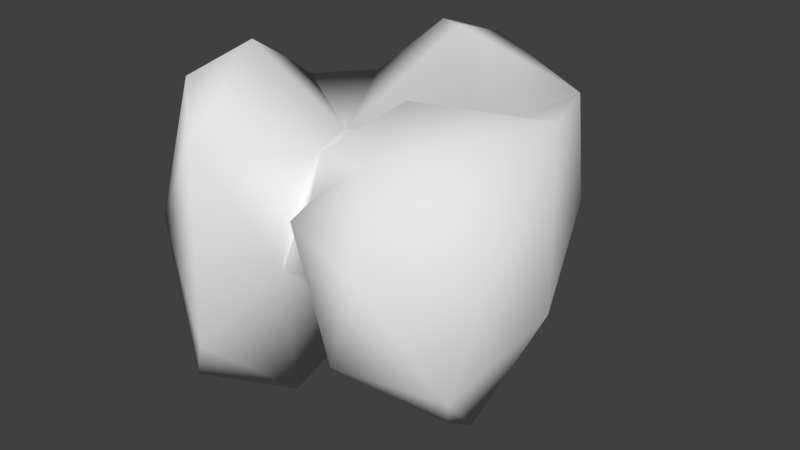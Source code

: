 # Source: asteroid_large_05.blend  (saved by Blender 2.66.1; exported with 4.5.12 LTS)
import bpy
from mathutils import Matrix  # noqa: F401  (used for matrix-valued properties, if any)

bpy.ops.wm.read_factory_settings(use_empty=True)
scene = bpy.context.scene
scene.name = 'Scene'

# ---- collections
col_collection_1 = bpy.data.collections.new('Collection 1'); scene.collection.children.link(col_collection_1)

# ---- world
world_world = bpy.data.worlds.new('World'); scene.world = world_world
world_world.color = (0.05088, 0.05088, 0.05088)
world_world.use_sun_shadow = False
world_world.sun_shadow_jitter_overblur = 0.0
world_world.cycles.sampling_method = 'MANUAL'
world_world.cycles.sample_map_resolution = 256

# ---- meshes
me_asteroid = bpy.data.meshes.new('asteroid')
me_asteroid.from_pydata([(0.8042, -0.6376, -0.449), (-0.6197, -0.3031, -0.3045), (0.6117, -1.014, 0.3521), (0.1899, -0.9384, 0.4621), (-0.4374, -0.9722, -0.3946), (-0.2754, 0.3472, -0.1444), (-0.5122, 0.9819, 0.259), (-0.9353, 0.3568, 0.505), (-0.1055, -0.4397, 0.5315), (0.09224, -0.1108, 0.5498), (0.338, -0.4456, -0.202), (0.2687, 0.3746, -0.5036), (0.7185, -0.3354, -0.679), (-0.5625, -0.8982, -0.652), (-0.336, -0.4441, -0.8929), (-0.4908, -0.001964, -0.941), (-0.6882, -0.3489, -0.8522), (-0.114, -0.1637, -0.4801), (1.002, -0.1867, -0.02867), (0.7165, 0.1425, -0.3769), (-0.01974, -0.6019, -0.0147), (0.4469, -0.9939, -0.1256), (-0.7764, -0.8436, 0.1361), (-0.9738, 0.4256, -0.3723), (0.4062, 0.7259, 0.1077), (0.9139, -0.07267, 0.8201), (0.9185, -0.7887, -0.2133), (-0.3873, -0.9712, 0.6669), (-0.1712, -0.6543, -0.03174), (-0.8371, -0.3864, 0.6384), (-0.7, -0.01396, -0.03415), (-0.6925, 0.6456, 0.5062), (-0.7598, 0.5563, -0.5307), (0.8296, 0.3259, 0.2879), (0.6959, 0.4712, 0.7456), (0.3812, -0.4118, 0.8871), (0.4642, -0.8065, 0.7375), (-0.04004, -0.587, 0.3486), (-0.614, -0.766, 0.8676), (-0.2909, -0.07188, 0.4821), (-0.4976, -0.4585, 0.9898), (-0.8216, 0.03416, 0.719), (0.1018, 0.3253, 0.9906), (-0.2565, 0.66, 0.8753), (-0.1097, 0.9602, 0.7636), (0.4373, -0.02349, 0.6106), (-0.6197, -0.3031, -0.3045), (-0.9353, 0.3568, 0.505)], [], [(0, 26, 21), (14, 28, 4), (17, 20, 28), (14, 17, 28), (10, 21, 20), (17, 10, 20), (10, 0, 21), (17, 12, 10), (19, 12, 11), (0, 10, 12), (16, 22, 1), (16, 13, 22), (15, 13, 16), (15, 14, 13), (14, 4, 13), (17, 15, 5), (5, 15, 32), (15, 23, 32), (16, 1, 23), (15, 16, 23), (17, 14, 15), (12, 17, 11), (17, 5, 11), (26, 18, 25), (18, 19, 33), (0, 12, 26), (26, 12, 18), (12, 19, 18), (28, 20, 37), (20, 3, 37), (3, 21, 2), (20, 21, 3), (46, 22, 29), (29, 22, 38), (22, 13, 4), (6, 23, 7), (6, 32, 23), (23, 1, 7), (47, 46, 30), (34, 24, 44), (24, 6, 44), (24, 5, 6), (11, 5, 24), (19, 11, 24), (2, 36, 3), (21, 26, 2), (2, 25, 36), (26, 25, 2), (4, 27, 22), (22, 27, 38), (27, 28, 8), (28, 37, 8), (4, 28, 27), (29, 41, 47), (47, 30, 29), (30, 46, 29), (44, 31, 43), (6, 31, 44), (5, 32, 6), (6, 7, 31), (18, 33, 25), (33, 34, 25), (24, 34, 33), (19, 24, 33), (8, 35, 9), (35, 45, 9), (8, 36, 35), (35, 25, 45), (37, 3, 36), (36, 25, 35), (39, 8, 9), (27, 8, 40), (8, 37, 36), (40, 38, 27), (39, 40, 8), (41, 40, 39), (41, 38, 40), (41, 29, 38), (42, 39, 9), (42, 43, 39), (42, 44, 43), (43, 31, 39), (31, 7, 39), (39, 47, 41), (9, 45, 42), (45, 34, 42), (25, 34, 45), (34, 44, 42)])
me_asteroid.polygons.foreach_set('use_smooth', [True] * 88)
_uv = me_asteroid.uv_layers.new(name='UV coord')
_uv.uv.foreach_set('vector', [0.3804, 0.1168, 0.2945, -0.06441, -0.1271, 0.09226, 0.425, 1.36, -0.1595, 0.8886, 0.04774, 1.419, 0.5726, 0.9657, -0.1079, 0.7462, -0.1595, 0.8886, 0.425, 1.36, 0.5726, 0.9657, -0.1595, 0.8886, 0.2199, 0.4881, -0.1271, 0.09226, -0.1079, 0.7462, 0.5726, 0.9657, 0.2199, 0.4881, -0.1079, 0.7462, 0.2199, 0.4881, 0.3804, 0.1168, -0.1271, 0.09226, 0.5726, 0.9657, 0.5605, 0.2675, 0.2199, 0.4881, 0.9092, 0.2054, 0.5605, 0.2675, 1.013, 0.5594, 0.3804, 0.1168, 0.2199, 0.4881, 0.5605, 0.2675, 0.4695, 1.569, -0.3442, 1.904, 0.311, 1.937, 0.4695, 1.569, 0.2077, 1.496, -0.3442, 1.904, 0.6444, 1.449, 0.2077, 1.496, 0.4695, 1.569, 0.6444, 1.449, 0.425, 1.36, 0.2077, 1.496, 0.425, 1.36, 0.04774, 1.419, 0.2077, 1.496, 0.5726, 0.9657, 0.6444, 1.449, 1.206, 1.057, 1.206, 1.057, 0.6444, 1.449, 1.087, 1.639, 0.6444, 1.449, 1.083, 1.937, 1.087, 1.639, 0.4695, 1.569, 0.311, 1.937, 1.083, 1.937, 0.6444, 1.449, 0.4695, 1.569, 1.083, 1.937, 0.5726, 0.9657, 0.425, 1.36, 0.6444, 1.449, 0.5605, 0.2675, 0.5726, 0.9657, 1.013, 0.5594, 0.5726, 0.9657, 1.206, 1.057, 1.013, 0.5594, 0.2945, -0.06441, 0.7414, -0.1603, 0.9159, -0.9749, 0.7414, -0.1603, 0.9092, 0.2054, 1.326, -0.2971, 0.3804, 0.1168, 0.5605, 0.2675, 0.2945, -0.06441, 0.2945, -0.06441, 0.5605, 0.2675, 0.7414, -0.1603, 0.5605, 0.2675, 0.9092, 0.2054, 0.7414, -0.1603, 1.474, -0.2802, 1.569, -0.1484, 1.241, 0.1308, 1.569, -0.1484, 1.577, 0.4622, 1.241, 0.1308, 1.577, 0.4622, 2.156, 0.2429, 1.884, 0.7333, 1.569, -0.1484, 2.156, 0.2429, 1.577, 0.4622, -0.5431, -0.6459, 0.121, -0.7745, 0.1304, -0.2125, 0.1304, -0.2125, 0.121, -0.7745, 0.4149, -0.2971, -0.3442, 1.904, 0.2077, 1.496, 0.04774, 1.419, -0.4166, 1.224, -1.133, 0.65, -0.3098, 0.4718, 1.977, 1.417, 1.087, 1.639, 1.083, 1.937, -1.133, 0.65, -1.164, -0.127, -0.3098, 0.4718, -0.3018, 0.2417, -0.5431, -0.6459, -0.38, -0.2845, 0.6518, 1.454, 0.154, 1.884, 0.07548, 1.238, 0.154, 1.884, -0.4166, 1.224, 0.07548, 1.238, 1.664, 0.3276, 1.206, 1.057, 1.977, 1.417, 1.013, 0.5594, 1.206, 1.057, 1.664, 0.3276, 0.9092, 0.2054, 1.013, 0.5594, 1.664, 0.3276, 1.884, 0.7333, 1.464, 0.7566, 1.577, 0.4622, -0.1271, 0.09226, 0.2945, -0.06441, -0.1421, -0.4726, 1.884, 0.7333, 1.181, 1.39, 1.464, 0.7566, 0.2945, -0.06441, 0.9159, -0.9749, -0.1421, -0.4726, 0.04774, 1.419, -1.096, 1.409, -0.3442, 1.904, 0.121, -0.7745, 0.6549, -0.4594, 0.4149, -0.2971, 0.6549, -0.4594, 1.474, -0.2802, 0.9369, 0.2364, 1.474, -0.2802, 1.241, 0.1308, 0.9369, 0.2364, 0.04774, 1.419, -0.1595, 0.8886, -1.096, 1.409, 0.1304, -0.2125, 0.0295, 0.07969, -0.3018, 0.2417, -0.3018, 0.2417, -0.38, -0.2845, 0.1304, -0.2125, -0.38, -0.2845, -0.5431, -0.6459, 0.1304, -0.2125, 0.07548, 1.238, -0.2434, 0.8236, 0.1424, 1.038, -0.4166, 1.224, -0.2434, 0.8236, 0.07548, 1.238, 1.206, 1.057, 1.087, 1.639, 1.977, 1.417, -0.4166, 1.224, -0.3098, 0.4718, -0.2434, 0.8236, 0.7414, -0.1603, 1.326, -0.2971, 0.9159, -0.9749, 0.7477, 1.884, 0.6518, 1.454, 1.181, 1.39, 0.154, 1.884, 0.6518, 1.454, 0.7477, 1.884, 0.9092, 0.2054, 1.664, 0.3276, 1.326, -0.2971, 0.9369, 0.2364, 1.183, 0.8497, 0.7511, 0.7042, 1.183, 0.8497, 0.8606, 1.025, 0.7511, 0.7042, 0.9369, 0.2364, 1.464, 0.7566, 1.183, 0.8497, 1.183, 0.8497, 1.181, 1.39, 0.8606, 1.025, 1.241, 0.1308, 1.577, 0.4622, 1.464, 0.7566, 1.464, 0.7566, 1.181, 1.39, 1.183, 0.8497, 0.4426, 0.4565, 0.9369, 0.2364, 0.7511, 0.7042, 0.6549, -0.4594, 0.9369, 0.2364, 0.4301, -0.09302, 0.9369, 0.2364, 1.241, 0.1308, 1.464, 0.7566, 0.4301, -0.09302, 0.4149, -0.2971, 0.6549, -0.4594, 0.4426, 0.4565, 0.4301, -0.09302, 0.9369, 0.2364, 0.0295, 0.07969, 0.4301, -0.09302, 0.4426, 0.4565, 0.0295, 0.07969, 0.4149, -0.2971, 0.4301, -0.09302, 0.0295, 0.07969, 0.1304, -0.2125, 0.4149, -0.2971, 0.4328, 1.059, 0.4426, 0.4565, 0.7511, 0.7042, 0.4328, 1.059, 0.1424, 1.038, 0.4426, 0.4565, 0.4328, 1.059, 0.07548, 1.238, 0.1424, 1.038, 0.1424, 1.038, -0.2434, 0.8236, 0.4426, 0.4565, -0.2434, 0.8236, -0.3098, 0.4718, 0.4426, 0.4565, 0.4426, 0.4565, -0.3018, 0.2417, 0.0295, 0.07969, 0.7511, 0.7042, 0.8606, 1.025, 0.4328, 1.059, 0.8606, 1.025, 0.6518, 1.454, 0.4328, 1.059, 1.181, 1.39, 0.6518, 1.454, 0.8606, 1.025, 0.6518, 1.454, 0.07548, 1.238, 0.4328, 1.059])
me_asteroid.use_remesh_preserve_volume = False
me_asteroid.use_remesh_preserve_attributes = False
me_asteroid.use_mirror_vertex_groups = False
me_asteroid.update()

# ---- objects
ob_asteroid = bpy.data.objects.new('asteroid', me_asteroid)

# ---- transforms, parenting, visibility, modifiers, constraints
ob_asteroid.location = (0.0, 0.0, 0.0)
ob_asteroid.scale = (40.0, 40.0, 40.0)
ob_asteroid.lineart.crease_threshold = 0.0

# ---- collection membership
col_collection_1.objects.link(ob_asteroid)

# ---- scene / render settings (as saved in the file)
scene.frame_start = 1; scene.frame_end = 250; scene.frame_set(1)
scene.render.engine = 'BLENDER_EEVEE_NEXT'
scene.render.image_settings.color_mode = 'RGB'
scene.render.image_settings.compression = 90
scene.render.resolution_percentage = 50
scene.render.dither_intensity = 0.0
scene.render.bake_margin = 2
scene.cycles.use_denoising = False
scene.cycles.samples = 10
scene.cycles.sampling_pattern = 'TABULATED_SOBOL'
scene.cycles.light_sampling_threshold = 0.0
scene.cycles.use_adaptive_sampling = False
scene.cycles.use_light_tree = False
scene.cycles.blur_glossy = 0.0
scene.cycles.volume_bounces = 1
scene.cycles.pixel_filter_type = 'GAUSSIAN'
scene.cycles.sample_clamp_indirect = 0.0
scene.view_settings.view_transform = 'Standard'
bpy.context.view_layer.update()

# ---- added for rendering (the .blend has no active camera and no usable light): camera, sun
cam_auto = bpy.data.cameras.new('AutoCamera')
cam_auto.lens = 50.0
cam_auto.sensor_width = 36.0
cam_auto.clip_end = 2213.92
ob_auto_camera = bpy.data.objects.new('AutoCamera', cam_auto)
scene.collection.objects.link(ob_auto_camera)
ob_auto_camera.location = (126.718, -152.02, 101.912)
ob_auto_camera.rotation_euler = (1.09748, -7.21219e-08, 0.694738)
scene.camera = ob_auto_camera
light_auto_sun = bpy.data.lights.new('AutoSun', 'SUN')
light_auto_sun.energy = 3.0
light_auto_sun.angle = 0.0523599
ob_auto_sun = bpy.data.objects.new('AutoSun', light_auto_sun)
scene.collection.objects.link(ob_auto_sun)
ob_auto_sun.rotation_euler = (0.872665, 0.174533, 0.523599)
bpy.context.view_layer.update()
